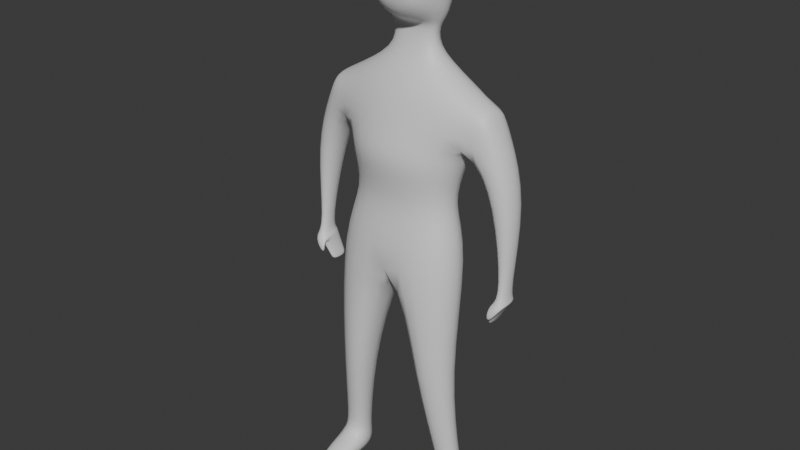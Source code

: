 # Source: person_premod.blend  (saved by Blender 4.4.32; exported with 4.5.12 LTS)
import bpy
from mathutils import Matrix  # noqa: F401  (used for matrix-valued properties, if any)

bpy.ops.wm.read_factory_settings(use_empty=True)
scene = bpy.context.scene
scene.name = 'Scene'

# ---- collections
col_collection = bpy.data.collections.new('Collection'); scene.collection.children.link(col_collection)

# ---- materials (node trees are filled in below, after node groups)
mat_material = bpy.data.materials.new('Material')
mat_material.alpha_threshold = 0.0
mat_material.roughness = 0.5
mat_material.line_color = (0.0, 0.0, 0.0, 1.0)

# ---- material node trees
mat_material.use_nodes = True; mat_material.node_tree.nodes.clear()
_N = mat_material.node_tree.nodes; _L = mat_material.node_tree.links
n0 = _N.new('ShaderNodeOutputMaterial'); n0.name = 'Material Output'; n0.location = (300, 300)
n1 = _N.new('ShaderNodeBsdfPrincipled'); n1.name = 'Principled BSDF'; n1.location = (10, 300)
n1.inputs[3].default_value = 1.45
_L.new(n1.outputs[0], n0.inputs[0])
n0.is_active_output = True

# ---- world
world_world = bpy.data.worlds.new('World'); scene.world = world_world
world_world.use_nodes = True; world_world.node_tree.nodes.clear()
_N = world_world.node_tree.nodes; _L = world_world.node_tree.links
n0 = _N.new('ShaderNodeOutputWorld'); n0.name = 'World Output'; n0.location = (300, 300)
n1 = _N.new('ShaderNodeBackground'); n1.name = 'Background'; n1.location = (10, 300)
n1.inputs[0].default_value = (0.05088, 0.05088, 0.05088, 1.0)
_L.new(n1.outputs[0], n0.inputs[0])
n0.is_active_output = True
world_world.color = (0.05088, 0.05088, 0.05088)
world_world.sun_shadow_jitter_overblur = 0.0

# ---- meshes
me_cube = bpy.data.meshes.new('Cube')
me_cube.from_pydata([(1.104, 0.4631, 0.8022), (0.8372, 0.4916, -0.004918), (1.104, -0.01451, 0.8022), (0.8372, -0.2862, -0.004918), (0.0, 0.5723, 1.043), (0.0, 0.6544, -0.004918), (0.0, -0.2996, 0.9469), (0.0, -0.5421, -0.004918), (0.9545, 0.3974, -1.111), (0.9545, -0.3804, -1.111), (0.0, 0.6544, -1.259), (0.0, -0.5693, -1.259), (0.8744, -0.001403, -2.885), (0.8744, -0.3856, -2.885), (0.3973, 0.1297, -2.883), (0.3973, -0.5167, -2.883), (0.6769, 0.2182, -4.555), (0.5993, -0.1902, -4.555), (0.9989, 0.1297, -4.556), (1.06, -0.178, -4.556), (0.915, 0.4721, 0.3065), (0.0, -0.5019, 0.2445), (0.915, -0.1195, 0.3065), (0.0, 0.6544, 0.2445), (1.151, 0.4525, 0.7445), (1.151, -0.02514, 0.7445), (1.34, 0.4721, 0.4729), (1.34, -0.02378, 0.4866), (1.368, 0.3017, -1.615), (1.358, -0.08841, -1.65), (1.573, 0.3014, -1.624), (1.563, -0.09274, -1.63), (1.307, 0.3017, -1.907), (1.307, 0.02463, -1.907), (1.369, 0.3017, -1.913), (1.369, 0.02463, -1.913), (1.614, 0.4539, -0.2998), (1.252, 0.4539, -0.3382), (1.614, -0.02322, -0.2998), (1.252, -0.02322, -0.3382), (0.6755, 0.2182, -4.878), (0.5979, -0.1902, -4.878), (0.9976, 0.1297, -4.879), (1.059, -0.178, -4.879), (0.6617, -0.8584, -4.707), (1.014, -0.7491, -4.708), (0.6603, -0.8585, -4.878), (1.013, -0.7491, -4.879), (0.6229, -0.1723, -4.408), (1.011, -0.1515, -4.409), (0.6811, 0.1917, -4.408), (0.9653, 0.1136, -4.409), (0.2731, 0.06941, 1.23), (0.0, 0.0354, 1.253), (0.2731, 0.3583, 1.23), (0.0, 0.5333, 1.253), (0.4644, 0.06941, 1.712), (0.0, 0.02085, 1.575), (0.4644, 0.3583, 1.712), (0.0, 0.5333, 1.731), (0.0, -0.5019, 0.2445), (0.6666, -0.1832, -0.5725), (0.6666, 0.292, -0.5725), (0.0, 0.4202, -0.6177), (0.0, -0.3191, -0.6177), (0.4968, 0.06941, 2.181), (0.4968, 0.4904, 2.181), (0.0, 0.6655, 2.2), (0.4539, 0.08814, 2.681), (0.0, 0.02085, 2.927), (0.4539, 0.5092, 2.681), (0.0, 0.6655, 2.927), (0.3076, -0.2733, 1.898), (0.0, -0.3033, 1.756), (0.3276, -0.2733, 2.187), (0.0, -0.3033, 2.201), (0.3392, -0.2733, 2.536), (0.0, -0.3033, 2.646), (0.0, 0.09358, 1.606), (0.0, 0.4479, 1.606), (0.3267, 0.3251, 1.592), (0.3267, 0.1225, 1.592), (1.269, 0.3017, -1.99), (1.269, 0.02463, -1.99), (1.331, 0.3017, -1.995), (1.331, 0.02463, -1.995), (1.354, -0.06478, -1.644), (1.547, -0.06865, -1.625), (1.363, 0.3017, -1.64), (1.556, 0.3014, -1.648), (1.346, -0.128, -1.869), (1.409, -0.09546, -1.855), (1.409, 0.000501, -1.832), (1.349, -0.03103, -1.846), (1.526, 0.2203, -1.492), (1.511, 0.06088, -1.526), (1.427, 0.05765, -1.527), (1.427, 0.2204, -1.489)], [], [(2, 0, 54, 52), (22, 2, 6, 21), (62, 61, 9, 8), (2, 22, 27, 25), (23, 4, 0, 20), (9, 11, 15, 13), (63, 62, 8, 10), (61, 64, 11, 9), (49, 48, 17, 19), (11, 10, 14, 15), (8, 9, 13, 12), (10, 8, 12, 14), (18, 19, 43, 42), (48, 50, 16, 17), (51, 49, 19, 18), (50, 51, 18, 16), (5, 23, 20, 1), (1, 20, 22, 3), (3, 22, 21, 7), (26, 24, 25, 27), (20, 0, 24, 26), (0, 2, 25, 24), (97, 94, 30, 28), (87, 86, 33, 35), (94, 95, 31, 30), (95, 96, 29, 31), (96, 97, 28, 29), (35, 33, 83, 85), (86, 88, 32, 33), (88, 89, 34, 32), (89, 87, 35, 34), (22, 20, 37, 39), (27, 22, 39, 38), (26, 27, 38, 36), (20, 26, 36, 37), (40, 42, 43, 41), (16, 18, 42, 40), (43, 19, 45, 47), (17, 16, 40, 41), (45, 44, 46, 47), (41, 43, 47, 46), (17, 41, 46, 44), (19, 17, 44, 45), (14, 12, 51, 50), (12, 13, 49, 51), (15, 14, 50, 48), (13, 15, 48, 49), (80, 79, 59, 58), (0, 4, 55, 54), (6, 2, 52, 53), (57, 56, 72, 73), (81, 80, 58, 56), (78, 81, 56, 57), (3, 7, 64, 61), (5, 1, 62, 63), (1, 3, 61, 62), (56, 65, 74, 72), (58, 59, 67, 66), (56, 58, 66, 65), (70, 71, 69, 68), (66, 67, 71, 70), (65, 66, 70, 68), (73, 72, 74, 75), (75, 74, 76, 77), (65, 68, 76, 74), (68, 69, 77, 76), (53, 52, 81, 78), (52, 54, 80, 81), (54, 55, 79, 80), (83, 82, 84, 85), (33, 32, 82, 83), (32, 34, 84, 82), (34, 35, 85, 84), (30, 31, 87, 89), (28, 30, 89, 88), (29, 28, 88, 86), (29, 86, 93, 90), (91, 90, 93, 92), (86, 87, 92, 93), (31, 29, 90, 91), (87, 31, 91, 92), (39, 37, 97, 96), (38, 39, 96, 95), (36, 38, 95, 94), (37, 36, 94, 97)])
me_cube.polygons.foreach_set('use_smooth', [True] * 85)
_uv = me_cube.uv_layers.new(name='UVMap')
_uv.uv.foreach_set('vector', [0.625, 0.75, 0.625, 0.5, 0.625, 0.5, 0.625, 0.75, 0.4313, 0.75, 0.625, 0.75, 0.6277, 0.9817, 0.4313, 1.0, 0.375, 0.482, 0.375, 0.7677, 0.375, 0.75, 0.375, 0.5, 0.625, 0.75, 0.4313, 0.75, 0.4313, 0.75, 0.625, 0.75, 0.4313, 0.25, 0.625, 0.25, 0.625, 0.5, 0.4313, 0.5, 0.375, 0.75, 0.375, 1.0, 0.375, 1.0, 0.375, 0.75, 0.375, 0.25, 0.375, 0.482, 0.375, 0.5, 0.375, 0.25, 0.375, 0.7677, 0.375, 1.0, 0.375, 1.0, 0.375, 0.75, 0.375, 0.75, 0.375, 1.0, 0.375, 1.0, 0.375, 0.75, 0.0, 0.0, 0.0, 0.0, 0.0, 0.0, 0.0, 0.0, 0.375, 0.5, 0.375, 0.75, 0.375, 0.75, 0.375, 0.5, 0.375, 0.25, 0.375, 0.5, 0.375, 0.5, 0.375, 0.25, 0.375, 0.5, 0.375, 0.75, 0.375, 0.75, 0.375, 0.5, 0.0, 0.0, 0.0, 0.0, 0.0, 0.0, 0.0, 0.0, 0.375, 0.5, 0.375, 0.75, 0.375, 0.75, 0.375, 0.5, 0.375, 0.25, 0.375, 0.5, 0.375, 0.5, 0.375, 0.25, 0.375, 0.25, 0.4313, 0.25, 0.4313, 0.5, 0.375, 0.5, 0.375, 0.5, 0.4313, 0.5, 0.4313, 0.75, 0.375, 0.75, 0.375, 0.75, 0.4313, 0.75, 0.4313, 1.0, 0.375, 1.0, 0.4313, 0.5, 0.625, 0.5, 0.625, 0.75, 0.4313, 0.75, 0.4313, 0.5, 0.625, 0.5, 0.625, 0.5, 0.4313, 0.5, 0.625, 0.5, 0.625, 0.75, 0.625, 0.75, 0.625, 0.5, 0.4313, 0.5, 0.4313, 0.5, 0.4313, 0.5, 0.4313, 0.5, 0.4313, 0.75, 0.4313, 0.75, 0.4313, 0.75, 0.4313, 0.75, 0.4313, 0.5, 0.4313, 0.75, 0.4313, 0.75, 0.4313, 0.5, 0.4313, 0.75, 0.4313, 0.75, 0.4313, 0.75, 0.4313, 0.75, 0.4313, 0.75, 0.4313, 0.5, 0.4313, 0.5, 0.4313, 0.75, 0.4313, 0.75, 0.4313, 0.75, 0.4313, 0.75, 0.4313, 0.75, 0.4313, 0.75, 0.4313, 0.5, 0.4313, 0.5, 0.4313, 0.75, 0.4313, 0.5, 0.4313, 0.5, 0.4313, 0.5, 0.4313, 0.5, 0.4313, 0.5, 0.4313, 0.75, 0.4313, 0.75, 0.4313, 0.5, 0.4313, 0.75, 0.4313, 0.5, 0.4313, 0.5, 0.4313, 0.75, 0.4313, 0.75, 0.4313, 0.75, 0.4313, 0.75, 0.4313, 0.75, 0.4313, 0.5, 0.4313, 0.75, 0.4313, 0.75, 0.4313, 0.5, 0.4313, 0.5, 0.4313, 0.5, 0.4313, 0.5, 0.4313, 0.5, 0.125, 0.5, 0.375, 0.5, 0.375, 0.75, 0.125, 0.75, 0.375, 0.25, 0.375, 0.5, 0.375, 0.5, 0.375, 0.25, 0.375, 0.75, 0.375, 0.75, 0.375, 0.75, 0.375, 0.75, 0.0, 0.0, 0.0, 0.0, 0.0, 0.0, 0.0, 0.0, 0.375, 0.75, 0.375, 1.0, 0.375, 1.0, 0.375, 0.75, 0.125, 0.75, 0.375, 0.75, 0.375, 0.75, 0.125, 0.75, 0.0, 0.0, 0.0, 0.0, 0.0, 0.0, 0.0, 0.0, 0.375, 0.75, 0.375, 1.0, 0.375, 1.0, 0.375, 0.75, 0.375, 0.25, 0.375, 0.5, 0.375, 0.5, 0.375, 0.25, 0.375, 0.5, 0.375, 0.75, 0.375, 0.75, 0.375, 0.5, 0.0, 0.0, 0.0, 0.0, 0.0, 0.0, 0.0, 0.0, 0.375, 0.75, 0.375, 1.0, 0.375, 1.0, 0.375, 0.75, 0.625, 0.5, 0.625, 0.25, 0.625, 0.25, 0.625, 0.5, 0.625, 0.5, 0.625, 0.25, 0.625, 0.25, 0.625, 0.5, 0.6277, 0.9817, 0.625, 0.75, 0.625, 0.75, 0.6277, 0.9817, 0.6277, 0.9817, 0.625, 0.75, 0.625, 0.75, 0.6277, 0.9817, 0.625, 0.75, 0.625, 0.5, 0.625, 0.5, 0.625, 0.75, 0.6277, 0.9817, 0.625, 0.75, 0.625, 0.75, 0.6277, 0.9817, 0.375, 0.75, 0.375, 1.0, 0.375, 1.0, 0.375, 0.7677, 0.375, 0.25, 0.375, 0.5, 0.375, 0.482, 0.375, 0.25, 0.375, 0.5, 0.375, 0.75, 0.375, 0.7677, 0.375, 0.482, 0.625, 0.75, 0.625, 0.75, 0.625, 0.75, 0.625, 0.75, 0.625, 0.5, 0.625, 0.25, 0.625, 0.25, 0.625, 0.5, 0.625, 0.75, 0.625, 0.5, 0.625, 0.5, 0.625, 0.75, 0.625, 0.5, 0.875, 0.5, 0.875, 0.7005, 0.625, 0.75, 0.625, 0.5, 0.625, 0.25, 0.625, 0.25, 0.625, 0.5, 0.625, 0.75, 0.625, 0.5, 0.625, 0.5, 0.625, 0.75, 0.6277, 0.9817, 0.625, 0.75, 0.625, 0.75, 0.6277, 0.9817, 0.6277, 0.9817, 0.625, 0.75, 0.625, 0.75, 0.6277, 0.9817, 0.625, 0.75, 0.625, 0.75, 0.625, 0.75, 0.625, 0.75, 0.625, 0.75, 0.875, 0.7005, 0.875, 0.7005, 0.625, 0.75, 0.6277, 0.9817, 0.625, 0.75, 0.625, 0.75, 0.6277, 0.9817, 0.625, 0.75, 0.625, 0.5, 0.625, 0.5, 0.625, 0.75, 0.625, 0.5, 0.625, 0.25, 0.625, 0.25, 0.625, 0.5, 0.4313, 0.75, 0.4313, 0.5, 0.4313, 0.5, 0.4313, 0.75, 0.4313, 0.75, 0.4313, 0.5, 0.4313, 0.5, 0.4313, 0.75, 0.4313, 0.5, 0.4313, 0.5, 0.4313, 0.5, 0.4313, 0.5, 0.4313, 0.5, 0.4313, 0.75, 0.4313, 0.75, 0.4313, 0.5, 0.4313, 0.5, 0.4313, 0.75, 0.4313, 0.75, 0.4313, 0.5, 0.4313, 0.5, 0.4313, 0.5, 0.4313, 0.5, 0.4313, 0.5, 0.4313, 0.75, 0.4313, 0.5, 0.4313, 0.5, 0.4313, 0.75, 0.4313, 0.75, 0.4313, 0.75, 0.4313, 0.75, 0.4313, 0.75, 0.4313, 0.75, 0.4313, 0.75, 0.4313, 0.75, 0.4313, 0.75, 0.4313, 0.75, 0.4313, 0.75, 0.4313, 0.75, 0.4313, 0.75, 0.4313, 0.75, 0.4313, 0.75, 0.4313, 0.75, 0.4313, 0.75, 0.4313, 0.75, 0.4313, 0.75, 0.4313, 0.75, 0.4313, 0.75, 0.4313, 0.75, 0.4313, 0.5, 0.4313, 0.5, 0.4313, 0.75, 0.4313, 0.75, 0.4313, 0.75, 0.4313, 0.75, 0.4313, 0.75, 0.4313, 0.5, 0.4313, 0.75, 0.4313, 0.75, 0.4313, 0.5, 0.4313, 0.5, 0.4313, 0.5, 0.4313, 0.5, 0.4313, 0.5])
me_cube.materials.append(mat_material)
me_cube.use_mirror_vertex_groups = False
me_cube.update()

# ---- objects
ob_person = bpy.data.objects.new('Person', me_cube)

# ---- transforms, parenting, visibility, modifiers, constraints
ob_person.location = (0.0, 0.0, 0.0)
ob_person.lock_rotations_4d = False
ob_person.empty_display_type = 'ARROWS'
ob_person.lineart.crease_threshold = 0.0
_m = ob_person.modifiers.new('Mirror', 'MIRROR')
_m.use_clip = True
_m = ob_person.modifiers.new('Subdivision', 'SUBSURF')
_m.levels = 2

# ---- collection membership
col_collection.objects.link(ob_person)

# ---- scene / render settings (as saved in the file)
scene.frame_start = 1; scene.frame_end = 250; scene.frame_set(1)
scene.render.engine = 'BLENDER_EEVEE_NEXT'
bpy.context.view_layer.update()

# ---- added for rendering (the .blend has no active camera and no usable light): camera, sun
cam_auto = bpy.data.cameras.new('AutoCamera')
cam_auto.lens = 50.0
cam_auto.sensor_width = 36.0
cam_auto.clip_end = 1000.0
ob_auto_camera = bpy.data.objects.new('AutoCamera', cam_auto)
scene.collection.objects.link(ob_auto_camera)
ob_auto_camera.location = (7.94155, -9.62636, 5.37697)
ob_auto_camera.rotation_euler = (1.09748, -7.21219e-08, 0.694738)
scene.camera = ob_auto_camera
light_auto_sun = bpy.data.lights.new('AutoSun', 'SUN')
light_auto_sun.energy = 3.0
light_auto_sun.angle = 0.0523599
ob_auto_sun = bpy.data.objects.new('AutoSun', light_auto_sun)
scene.collection.objects.link(ob_auto_sun)
ob_auto_sun.rotation_euler = (0.872665, 0.174533, 0.523599)
bpy.context.view_layer.update()
